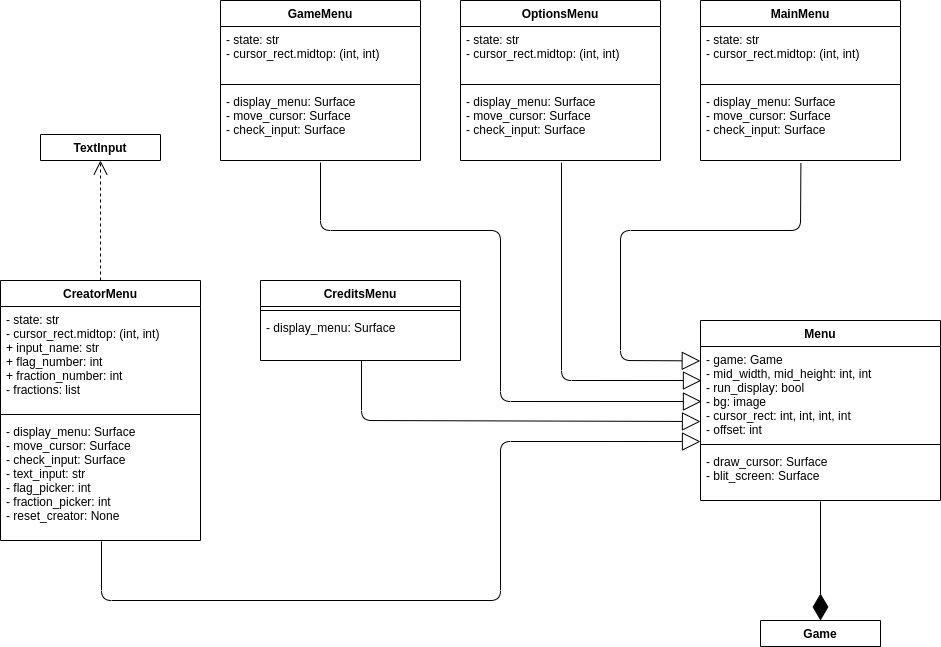

The diagram above was exported from draw.io. Its source (the exported page's mxGraphModel, read from the mxfile embedded in the PNG):
<mxGraphModel dx="1422" dy="843" grid="1" gridSize="10" guides="1" tooltips="1" connect="1" arrows="1" fold="1" page="1" pageScale="1" pageWidth="1169" pageHeight="827" math="0" shadow="0">
  <root>
    <mxCell id="0" />
    <mxCell id="1" parent="0" />
    <mxCell id="6qaE5iG7Wr2Rc70Mwaa9-2" value="Menu" style="swimlane;fontStyle=1;align=center;verticalAlign=top;childLayout=stackLayout;horizontal=1;startSize=26;horizontalStack=0;resizeParent=1;resizeParentMax=0;resizeLast=0;collapsible=1;marginBottom=0;" vertex="1" parent="1">
      <mxGeometry x="800" y="440" width="240" height="180" as="geometry" />
    </mxCell>
    <mxCell id="6qaE5iG7Wr2Rc70Mwaa9-3" value="- game: Game&#10;- mid_width, mid_height: int, int&#10;- run_display: bool&#10;- bg: image&#10;- cursor_rect: int, int, int, int&#10;- offset: int" style="text;strokeColor=none;fillColor=none;align=left;verticalAlign=top;spacingLeft=4;spacingRight=4;overflow=hidden;rotatable=0;points=[[0,0.5],[1,0.5]];portConstraint=eastwest;" vertex="1" parent="6qaE5iG7Wr2Rc70Mwaa9-2">
      <mxGeometry y="26" width="240" height="94" as="geometry" />
    </mxCell>
    <mxCell id="6qaE5iG7Wr2Rc70Mwaa9-4" value="" style="line;strokeWidth=1;fillColor=none;align=left;verticalAlign=middle;spacingTop=-1;spacingLeft=3;spacingRight=3;rotatable=0;labelPosition=right;points=[];portConstraint=eastwest;" vertex="1" parent="6qaE5iG7Wr2Rc70Mwaa9-2">
      <mxGeometry y="120" width="240" height="8" as="geometry" />
    </mxCell>
    <mxCell id="6qaE5iG7Wr2Rc70Mwaa9-5" value="- draw_cursor: Surface&#10;- blit_screen: Surface" style="text;strokeColor=none;fillColor=none;align=left;verticalAlign=top;spacingLeft=4;spacingRight=4;overflow=hidden;rotatable=0;points=[[0,0.5],[1,0.5]];portConstraint=eastwest;" vertex="1" parent="6qaE5iG7Wr2Rc70Mwaa9-2">
      <mxGeometry y="128" width="240" height="52" as="geometry" />
    </mxCell>
    <mxCell id="6qaE5iG7Wr2Rc70Mwaa9-6" value="MainMenu&#10;" style="swimlane;fontStyle=1;align=center;verticalAlign=top;childLayout=stackLayout;horizontal=1;startSize=26;horizontalStack=0;resizeParent=1;resizeParentMax=0;resizeLast=0;collapsible=1;marginBottom=0;" vertex="1" parent="1">
      <mxGeometry x="800" y="120" width="200" height="160" as="geometry" />
    </mxCell>
    <mxCell id="6qaE5iG7Wr2Rc70Mwaa9-7" value="- state: str&#10;- cursor_rect.midtop: (int, int)" style="text;strokeColor=none;fillColor=none;align=left;verticalAlign=top;spacingLeft=4;spacingRight=4;overflow=hidden;rotatable=0;points=[[0,0.5],[1,0.5]];portConstraint=eastwest;" vertex="1" parent="6qaE5iG7Wr2Rc70Mwaa9-6">
      <mxGeometry y="26" width="200" height="54" as="geometry" />
    </mxCell>
    <mxCell id="6qaE5iG7Wr2Rc70Mwaa9-8" value="" style="line;strokeWidth=1;fillColor=none;align=left;verticalAlign=middle;spacingTop=-1;spacingLeft=3;spacingRight=3;rotatable=0;labelPosition=right;points=[];portConstraint=eastwest;" vertex="1" parent="6qaE5iG7Wr2Rc70Mwaa9-6">
      <mxGeometry y="80" width="200" height="8" as="geometry" />
    </mxCell>
    <mxCell id="6qaE5iG7Wr2Rc70Mwaa9-9" value="- display_menu: Surface&#10;- move_cursor: Surface&#10;- check_input: Surface" style="text;strokeColor=none;fillColor=none;align=left;verticalAlign=top;spacingLeft=4;spacingRight=4;overflow=hidden;rotatable=0;points=[[0,0.5],[1,0.5]];portConstraint=eastwest;" vertex="1" parent="6qaE5iG7Wr2Rc70Mwaa9-6">
      <mxGeometry y="88" width="200" height="72" as="geometry" />
    </mxCell>
    <mxCell id="6qaE5iG7Wr2Rc70Mwaa9-10" value="GameMenu" style="swimlane;fontStyle=1;align=center;verticalAlign=top;childLayout=stackLayout;horizontal=1;startSize=26;horizontalStack=0;resizeParent=1;resizeParentMax=0;resizeLast=0;collapsible=1;marginBottom=0;" vertex="1" parent="1">
      <mxGeometry x="320" y="120" width="200" height="160" as="geometry">
        <mxRectangle x="320" y="120" width="100" height="26" as="alternateBounds" />
      </mxGeometry>
    </mxCell>
    <mxCell id="6qaE5iG7Wr2Rc70Mwaa9-11" value="- state: str&#10;- cursor_rect.midtop: (int, int)" style="text;strokeColor=none;fillColor=none;align=left;verticalAlign=top;spacingLeft=4;spacingRight=4;overflow=hidden;rotatable=0;points=[[0,0.5],[1,0.5]];portConstraint=eastwest;" vertex="1" parent="6qaE5iG7Wr2Rc70Mwaa9-10">
      <mxGeometry y="26" width="200" height="54" as="geometry" />
    </mxCell>
    <mxCell id="6qaE5iG7Wr2Rc70Mwaa9-12" value="" style="line;strokeWidth=1;fillColor=none;align=left;verticalAlign=middle;spacingTop=-1;spacingLeft=3;spacingRight=3;rotatable=0;labelPosition=right;points=[];portConstraint=eastwest;" vertex="1" parent="6qaE5iG7Wr2Rc70Mwaa9-10">
      <mxGeometry y="80" width="200" height="8" as="geometry" />
    </mxCell>
    <mxCell id="6qaE5iG7Wr2Rc70Mwaa9-13" value="- display_menu: Surface&#10;- move_cursor: Surface&#10;- check_input: Surface" style="text;strokeColor=none;fillColor=none;align=left;verticalAlign=top;spacingLeft=4;spacingRight=4;overflow=hidden;rotatable=0;points=[[0,0.5],[1,0.5]];portConstraint=eastwest;" vertex="1" parent="6qaE5iG7Wr2Rc70Mwaa9-10">
      <mxGeometry y="88" width="200" height="72" as="geometry" />
    </mxCell>
    <mxCell id="6qaE5iG7Wr2Rc70Mwaa9-14" value="OptionsMenu" style="swimlane;fontStyle=1;align=center;verticalAlign=top;childLayout=stackLayout;horizontal=1;startSize=26;horizontalStack=0;resizeParent=1;resizeParentMax=0;resizeLast=0;collapsible=1;marginBottom=0;" vertex="1" parent="1">
      <mxGeometry x="560" y="120" width="200" height="160" as="geometry" />
    </mxCell>
    <mxCell id="6qaE5iG7Wr2Rc70Mwaa9-15" value="- state: str&#10;- cursor_rect.midtop: (int, int)" style="text;strokeColor=none;fillColor=none;align=left;verticalAlign=top;spacingLeft=4;spacingRight=4;overflow=hidden;rotatable=0;points=[[0,0.5],[1,0.5]];portConstraint=eastwest;" vertex="1" parent="6qaE5iG7Wr2Rc70Mwaa9-14">
      <mxGeometry y="26" width="200" height="54" as="geometry" />
    </mxCell>
    <mxCell id="6qaE5iG7Wr2Rc70Mwaa9-16" value="" style="line;strokeWidth=1;fillColor=none;align=left;verticalAlign=middle;spacingTop=-1;spacingLeft=3;spacingRight=3;rotatable=0;labelPosition=right;points=[];portConstraint=eastwest;" vertex="1" parent="6qaE5iG7Wr2Rc70Mwaa9-14">
      <mxGeometry y="80" width="200" height="8" as="geometry" />
    </mxCell>
    <mxCell id="6qaE5iG7Wr2Rc70Mwaa9-17" value="- display_menu: Surface&#10;- move_cursor: Surface&#10;- check_input: Surface" style="text;strokeColor=none;fillColor=none;align=left;verticalAlign=top;spacingLeft=4;spacingRight=4;overflow=hidden;rotatable=0;points=[[0,0.5],[1,0.5]];portConstraint=eastwest;" vertex="1" parent="6qaE5iG7Wr2Rc70Mwaa9-14">
      <mxGeometry y="88" width="200" height="72" as="geometry" />
    </mxCell>
    <mxCell id="6qaE5iG7Wr2Rc70Mwaa9-22" value="CreatorMenu" style="swimlane;fontStyle=1;align=center;verticalAlign=top;childLayout=stackLayout;horizontal=1;startSize=26;horizontalStack=0;resizeParent=1;resizeParentMax=0;resizeLast=0;collapsible=1;marginBottom=0;" vertex="1" parent="1">
      <mxGeometry x="100" y="400" width="200" height="260" as="geometry" />
    </mxCell>
    <mxCell id="6qaE5iG7Wr2Rc70Mwaa9-23" value="- state: str&#10;- cursor_rect.midtop: (int, int)&#10;+ input_name: str&#10;+ flag_number: int&#10;+ fraction_number: int&#10;- fractions: list" style="text;strokeColor=none;fillColor=none;align=left;verticalAlign=top;spacingLeft=4;spacingRight=4;overflow=hidden;rotatable=0;points=[[0,0.5],[1,0.5]];portConstraint=eastwest;" vertex="1" parent="6qaE5iG7Wr2Rc70Mwaa9-22">
      <mxGeometry y="26" width="200" height="104" as="geometry" />
    </mxCell>
    <mxCell id="6qaE5iG7Wr2Rc70Mwaa9-24" value="" style="line;strokeWidth=1;fillColor=none;align=left;verticalAlign=middle;spacingTop=-1;spacingLeft=3;spacingRight=3;rotatable=0;labelPosition=right;points=[];portConstraint=eastwest;" vertex="1" parent="6qaE5iG7Wr2Rc70Mwaa9-22">
      <mxGeometry y="130" width="200" height="8" as="geometry" />
    </mxCell>
    <mxCell id="6qaE5iG7Wr2Rc70Mwaa9-25" value="- display_menu: Surface&#10;- move_cursor: Surface&#10;- check_input: Surface&#10;- text_input: str&#10;- flag_picker: int&#10;- fraction_picker: int&#10;- reset_creator: None" style="text;strokeColor=none;fillColor=none;align=left;verticalAlign=top;spacingLeft=4;spacingRight=4;overflow=hidden;rotatable=0;points=[[0,0.5],[1,0.5]];portConstraint=eastwest;" vertex="1" parent="6qaE5iG7Wr2Rc70Mwaa9-22">
      <mxGeometry y="138" width="200" height="122" as="geometry" />
    </mxCell>
    <mxCell id="6qaE5iG7Wr2Rc70Mwaa9-30" value="CreditsMenu" style="swimlane;fontStyle=1;align=center;verticalAlign=top;childLayout=stackLayout;horizontal=1;startSize=26;horizontalStack=0;resizeParent=1;resizeParentMax=0;resizeLast=0;collapsible=1;marginBottom=0;" vertex="1" parent="1">
      <mxGeometry x="360" y="400" width="200" height="80" as="geometry" />
    </mxCell>
    <mxCell id="6qaE5iG7Wr2Rc70Mwaa9-32" value="" style="line;strokeWidth=1;fillColor=none;align=left;verticalAlign=middle;spacingTop=-1;spacingLeft=3;spacingRight=3;rotatable=0;labelPosition=right;points=[];portConstraint=eastwest;" vertex="1" parent="6qaE5iG7Wr2Rc70Mwaa9-30">
      <mxGeometry y="26" width="200" height="8" as="geometry" />
    </mxCell>
    <mxCell id="6qaE5iG7Wr2Rc70Mwaa9-33" value="- display_menu: Surface" style="text;strokeColor=none;fillColor=none;align=left;verticalAlign=top;spacingLeft=4;spacingRight=4;overflow=hidden;rotatable=0;points=[[0,0.5],[1,0.5]];portConstraint=eastwest;" vertex="1" parent="6qaE5iG7Wr2Rc70Mwaa9-30">
      <mxGeometry y="34" width="200" height="46" as="geometry" />
    </mxCell>
    <mxCell id="6qaE5iG7Wr2Rc70Mwaa9-35" value="TextInput" style="swimlane;fontStyle=1;align=center;verticalAlign=top;childLayout=stackLayout;horizontal=1;startSize=26;horizontalStack=0;resizeParent=1;resizeParentMax=0;resizeLast=0;collapsible=1;marginBottom=0;" vertex="1" collapsed="1" parent="1">
      <mxGeometry x="140" y="254" width="120" height="26" as="geometry">
        <mxRectangle x="80" y="100" width="180" height="190" as="alternateBounds" />
      </mxGeometry>
    </mxCell>
    <mxCell id="6qaE5iG7Wr2Rc70Mwaa9-36" value="- init" style="text;strokeColor=none;fillColor=none;align=left;verticalAlign=top;spacingLeft=4;spacingRight=4;overflow=hidden;rotatable=0;points=[[0,0.5],[1,0.5]];portConstraint=eastwest;" vertex="1" parent="6qaE5iG7Wr2Rc70Mwaa9-35">
      <mxGeometry y="26" width="120" height="26" as="geometry" />
    </mxCell>
    <mxCell id="6qaE5iG7Wr2Rc70Mwaa9-37" value="" style="line;strokeWidth=1;fillColor=none;align=left;verticalAlign=middle;spacingTop=-1;spacingLeft=3;spacingRight=3;rotatable=0;labelPosition=right;points=[];portConstraint=eastwest;" vertex="1" parent="6qaE5iG7Wr2Rc70Mwaa9-35">
      <mxGeometry y="52" width="120" height="8" as="geometry" />
    </mxCell>
    <mxCell id="6qaE5iG7Wr2Rc70Mwaa9-38" value="- update: Surface&#10;- get_surface: Surface&#10;- get_text: str&#10;- get_cursor_position: int, int&#10;+ set_text_color: int, int, int&#10;+ set_cursor_color: int, int, int&#10;- clear_text: Surface" style="text;strokeColor=none;fillColor=none;align=left;verticalAlign=top;spacingLeft=4;spacingRight=4;overflow=hidden;rotatable=0;points=[[0,0.5],[1,0.5]];portConstraint=eastwest;" vertex="1" parent="6qaE5iG7Wr2Rc70Mwaa9-35">
      <mxGeometry y="60" width="120" height="130" as="geometry" />
    </mxCell>
    <mxCell id="6qaE5iG7Wr2Rc70Mwaa9-41" value="" style="endArrow=open;endSize=12;dashed=1;html=1;exitX=0.5;exitY=0;exitDx=0;exitDy=0;entryX=0.5;entryY=1;entryDx=0;entryDy=0;" edge="1" parent="1" source="6qaE5iG7Wr2Rc70Mwaa9-22" target="6qaE5iG7Wr2Rc70Mwaa9-35">
      <mxGeometry x="-0.1667" y="30" width="160" relative="1" as="geometry">
        <mxPoint x="150" y="340" as="sourcePoint" />
        <mxPoint x="310" y="340" as="targetPoint" />
        <Array as="points">
          <mxPoint x="200" y="340" />
        </Array>
        <mxPoint as="offset" />
      </mxGeometry>
    </mxCell>
    <mxCell id="6qaE5iG7Wr2Rc70Mwaa9-42" value="" style="endArrow=block;endSize=16;endFill=0;html=1;entryX=0;entryY=1.011;entryDx=0;entryDy=0;entryPerimeter=0;exitX=0.505;exitY=1.008;exitDx=0;exitDy=0;exitPerimeter=0;" edge="1" parent="1" source="6qaE5iG7Wr2Rc70Mwaa9-25" target="6qaE5iG7Wr2Rc70Mwaa9-3">
      <mxGeometry width="160" relative="1" as="geometry">
        <mxPoint x="200" y="700" as="sourcePoint" />
        <mxPoint x="460" y="520" as="targetPoint" />
        <Array as="points">
          <mxPoint x="201" y="720" />
          <mxPoint x="600" y="720" />
          <mxPoint x="600" y="561" />
        </Array>
      </mxGeometry>
    </mxCell>
    <mxCell id="6qaE5iG7Wr2Rc70Mwaa9-43" value="" style="endArrow=block;endSize=16;endFill=0;html=1;" edge="1" parent="1">
      <mxGeometry width="160" relative="1" as="geometry">
        <mxPoint x="461" y="480" as="sourcePoint" />
        <mxPoint x="800" y="541" as="targetPoint" />
        <Array as="points">
          <mxPoint x="461" y="540" />
        </Array>
      </mxGeometry>
    </mxCell>
    <mxCell id="6qaE5iG7Wr2Rc70Mwaa9-44" value="" style="endArrow=block;endSize=16;endFill=0;html=1;exitX=0.5;exitY=1.028;exitDx=0;exitDy=0;exitPerimeter=0;entryX=0.004;entryY=0.585;entryDx=0;entryDy=0;entryPerimeter=0;" edge="1" parent="1" source="6qaE5iG7Wr2Rc70Mwaa9-13" target="6qaE5iG7Wr2Rc70Mwaa9-3">
      <mxGeometry width="160" relative="1" as="geometry">
        <mxPoint x="420" y="310" as="sourcePoint" />
        <mxPoint x="799" y="479" as="targetPoint" />
        <Array as="points">
          <mxPoint x="420" y="350" />
          <mxPoint x="600" y="350" />
          <mxPoint x="600" y="521" />
        </Array>
      </mxGeometry>
    </mxCell>
    <mxCell id="6qaE5iG7Wr2Rc70Mwaa9-45" value="" style="endArrow=block;endSize=16;endFill=0;html=1;exitX=0.505;exitY=1.028;exitDx=0;exitDy=0;exitPerimeter=0;entryX=0.004;entryY=0.362;entryDx=0;entryDy=0;entryPerimeter=0;" edge="1" parent="1" source="6qaE5iG7Wr2Rc70Mwaa9-17" target="6qaE5iG7Wr2Rc70Mwaa9-3">
      <mxGeometry width="160" relative="1" as="geometry">
        <mxPoint x="670" y="310" as="sourcePoint" />
        <mxPoint x="661" y="500" as="targetPoint" />
        <Array as="points">
          <mxPoint x="661" y="500" />
        </Array>
      </mxGeometry>
    </mxCell>
    <mxCell id="6qaE5iG7Wr2Rc70Mwaa9-46" value="" style="endArrow=block;endSize=16;endFill=0;html=1;exitX=0.502;exitY=1.034;exitDx=0;exitDy=0;exitPerimeter=0;entryX=-0.001;entryY=0.153;entryDx=0;entryDy=0;entryPerimeter=0;" edge="1" parent="1" source="6qaE5iG7Wr2Rc70Mwaa9-9" target="6qaE5iG7Wr2Rc70Mwaa9-3">
      <mxGeometry x="-0.0486" width="160" relative="1" as="geometry">
        <mxPoint x="750" y="370" as="sourcePoint" />
        <mxPoint x="799" y="480" as="targetPoint" />
        <Array as="points">
          <mxPoint x="900" y="350" />
          <mxPoint x="720" y="350" />
          <mxPoint x="720" y="480" />
        </Array>
        <mxPoint as="offset" />
      </mxGeometry>
    </mxCell>
    <mxCell id="6qaE5iG7Wr2Rc70Mwaa9-49" value="Game" style="swimlane;fontStyle=1;align=center;verticalAlign=top;childLayout=stackLayout;horizontal=1;startSize=26;horizontalStack=0;resizeParent=1;resizeParentMax=0;resizeLast=0;collapsible=1;marginBottom=0;" vertex="1" collapsed="1" parent="1">
      <mxGeometry x="860" y="740" width="120" height="26" as="geometry">
        <mxRectangle x="870" y="720" width="160" height="34" as="alternateBounds" />
      </mxGeometry>
    </mxCell>
    <mxCell id="6qaE5iG7Wr2Rc70Mwaa9-51" value="" style="line;strokeWidth=1;fillColor=none;align=left;verticalAlign=middle;spacingTop=-1;spacingLeft=3;spacingRight=3;rotatable=0;labelPosition=right;points=[];portConstraint=eastwest;" vertex="1" parent="6qaE5iG7Wr2Rc70Mwaa9-49">
      <mxGeometry y="26" width="120" height="8" as="geometry" />
    </mxCell>
    <mxCell id="6qaE5iG7Wr2Rc70Mwaa9-54" value="" style="endArrow=diamondThin;endFill=1;endSize=24;html=1;exitX=0.5;exitY=1.019;exitDx=0;exitDy=0;exitPerimeter=0;entryX=0.5;entryY=0;entryDx=0;entryDy=0;" edge="1" parent="1" source="6qaE5iG7Wr2Rc70Mwaa9-5" target="6qaE5iG7Wr2Rc70Mwaa9-49">
      <mxGeometry width="160" relative="1" as="geometry">
        <mxPoint x="910" y="660" as="sourcePoint" />
        <mxPoint x="1070" y="660" as="targetPoint" />
      </mxGeometry>
    </mxCell>
  </root>
</mxGraphModel>